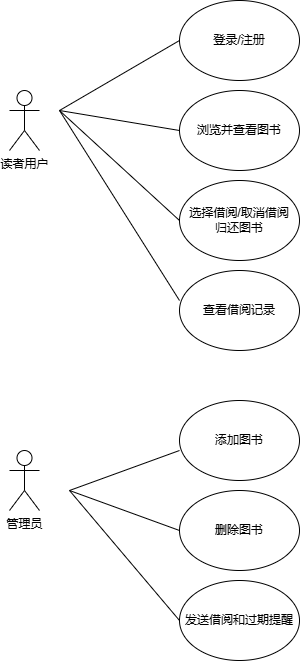

The diagram above was exported from draw.io. Its source (the exported page's mxGraphModel, read from the mxfile embedded in the PNG):
<mxGraphModel dx="304" dy="1811" grid="1" gridSize="10" guides="1" tooltips="1" connect="1" arrows="1" fold="1" page="1" pageScale="1" pageWidth="827" pageHeight="1169" math="0" shadow="0">
  <root>
    <mxCell id="0" />
    <mxCell id="1" parent="0" />
    <mxCell id="9naSmvNIDHPATo-hyU9L-1" value="读者用户" style="shape=umlActor;verticalLabelPosition=bottom;verticalAlign=top;html=1;outlineConnect=0;" vertex="1" parent="1">
      <mxGeometry x="70" y="80" width="30" height="60" as="geometry" />
    </mxCell>
    <mxCell id="9naSmvNIDHPATo-hyU9L-2" value="管理员" style="shape=umlActor;verticalLabelPosition=bottom;verticalAlign=top;html=1;outlineConnect=0;" vertex="1" parent="1">
      <mxGeometry x="70" y="440" width="30" height="60" as="geometry" />
    </mxCell>
    <mxCell id="9naSmvNIDHPATo-hyU9L-17" value="登录/注册" style="ellipse;whiteSpace=wrap;html=1;" vertex="1" parent="1">
      <mxGeometry x="240" y="-10" width="120" height="80" as="geometry" />
    </mxCell>
    <mxCell id="9naSmvNIDHPATo-hyU9L-18" value="浏览并查看图书" style="ellipse;whiteSpace=wrap;html=1;" vertex="1" parent="1">
      <mxGeometry x="240" y="80" width="120" height="80" as="geometry" />
    </mxCell>
    <mxCell id="9naSmvNIDHPATo-hyU9L-19" value="选择借阅/取消借阅&lt;div&gt;归还图书&lt;/div&gt;" style="ellipse;whiteSpace=wrap;html=1;" vertex="1" parent="1">
      <mxGeometry x="240" y="170" width="120" height="80" as="geometry" />
    </mxCell>
    <mxCell id="9naSmvNIDHPATo-hyU9L-20" value="查看借阅记录" style="ellipse;whiteSpace=wrap;html=1;" vertex="1" parent="1">
      <mxGeometry x="240" y="260" width="120" height="80" as="geometry" />
    </mxCell>
    <mxCell id="9naSmvNIDHPATo-hyU9L-21" style="edgeStyle=orthogonalEdgeStyle;rounded=0;orthogonalLoop=1;jettySize=auto;html=1;exitX=0.5;exitY=1;exitDx=0;exitDy=0;" edge="1" parent="1" source="9naSmvNIDHPATo-hyU9L-17" target="9naSmvNIDHPATo-hyU9L-17">
      <mxGeometry relative="1" as="geometry" />
    </mxCell>
    <mxCell id="9naSmvNIDHPATo-hyU9L-25" value="添加图书" style="ellipse;whiteSpace=wrap;html=1;" vertex="1" parent="1">
      <mxGeometry x="240" y="390" width="120" height="80" as="geometry" />
    </mxCell>
    <mxCell id="9naSmvNIDHPATo-hyU9L-26" value="删除图书" style="ellipse;whiteSpace=wrap;html=1;" vertex="1" parent="1">
      <mxGeometry x="240" y="480" width="120" height="80" as="geometry" />
    </mxCell>
    <mxCell id="9naSmvNIDHPATo-hyU9L-27" value="发送借阅和过期提醒" style="ellipse;whiteSpace=wrap;html=1;" vertex="1" parent="1">
      <mxGeometry x="240" y="570" width="120" height="80" as="geometry" />
    </mxCell>
    <mxCell id="9naSmvNIDHPATo-hyU9L-34" value="" style="endArrow=none;html=1;rounded=0;" edge="1" parent="1">
      <mxGeometry width="50" height="50" relative="1" as="geometry">
        <mxPoint x="130" y="480" as="sourcePoint" />
        <mxPoint x="240" y="440" as="targetPoint" />
      </mxGeometry>
    </mxCell>
    <mxCell id="9naSmvNIDHPATo-hyU9L-36" value="" style="endArrow=none;html=1;rounded=0;entryX=0;entryY=0.5;entryDx=0;entryDy=0;" edge="1" parent="1" target="9naSmvNIDHPATo-hyU9L-26">
      <mxGeometry width="50" height="50" relative="1" as="geometry">
        <mxPoint x="130" y="480" as="sourcePoint" />
        <mxPoint x="230" y="520" as="targetPoint" />
      </mxGeometry>
    </mxCell>
    <mxCell id="9naSmvNIDHPATo-hyU9L-37" value="" style="endArrow=none;html=1;rounded=0;entryX=0;entryY=0.5;entryDx=0;entryDy=0;" edge="1" parent="1" target="9naSmvNIDHPATo-hyU9L-27">
      <mxGeometry width="50" height="50" relative="1" as="geometry">
        <mxPoint x="130" y="480" as="sourcePoint" />
        <mxPoint x="200" y="600" as="targetPoint" />
      </mxGeometry>
    </mxCell>
    <mxCell id="9naSmvNIDHPATo-hyU9L-38" value="" style="endArrow=none;html=1;rounded=0;entryX=0;entryY=0.5;entryDx=0;entryDy=0;" edge="1" parent="1" target="9naSmvNIDHPATo-hyU9L-17">
      <mxGeometry width="50" height="50" relative="1" as="geometry">
        <mxPoint x="120" y="100" as="sourcePoint" />
        <mxPoint x="170" y="50" as="targetPoint" />
      </mxGeometry>
    </mxCell>
    <mxCell id="9naSmvNIDHPATo-hyU9L-39" value="" style="endArrow=none;html=1;rounded=0;" edge="1" parent="1">
      <mxGeometry width="50" height="50" relative="1" as="geometry">
        <mxPoint x="120" y="100" as="sourcePoint" />
        <mxPoint x="240" y="120" as="targetPoint" />
      </mxGeometry>
    </mxCell>
    <mxCell id="9naSmvNIDHPATo-hyU9L-41" value="" style="endArrow=none;html=1;rounded=0;entryX=0;entryY=0.5;entryDx=0;entryDy=0;" edge="1" parent="1" target="9naSmvNIDHPATo-hyU9L-19">
      <mxGeometry width="50" height="50" relative="1" as="geometry">
        <mxPoint x="120" y="100" as="sourcePoint" />
        <mxPoint x="210" y="160" as="targetPoint" />
      </mxGeometry>
    </mxCell>
    <mxCell id="9naSmvNIDHPATo-hyU9L-42" value="" style="endArrow=none;html=1;rounded=0;entryX=0;entryY=0.375;entryDx=0;entryDy=0;entryPerimeter=0;" edge="1" parent="1" target="9naSmvNIDHPATo-hyU9L-20">
      <mxGeometry width="50" height="50" relative="1" as="geometry">
        <mxPoint x="120" y="100" as="sourcePoint" />
        <mxPoint x="180" y="260" as="targetPoint" />
      </mxGeometry>
    </mxCell>
  </root>
</mxGraphModel>